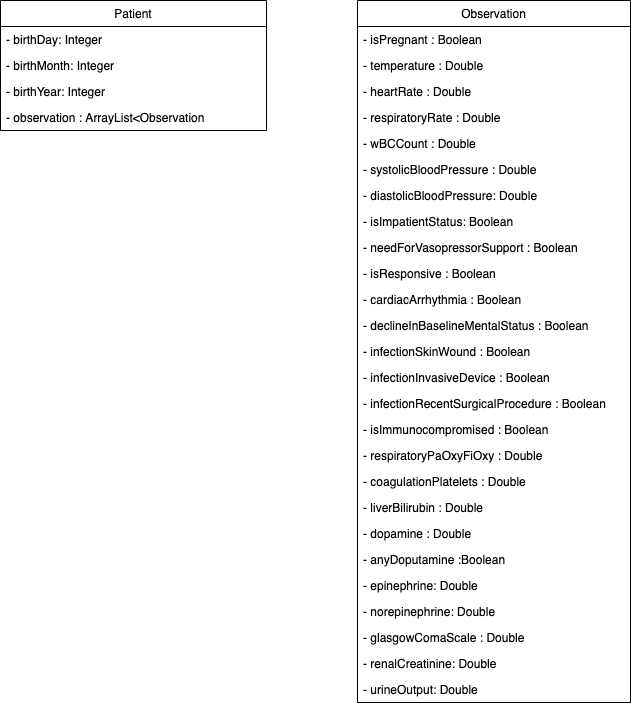

The diagram above was exported from draw.io. Its source (the exported page's mxGraphModel, read from the mxfile embedded in the PNG):
<mxGraphModel dx="946" dy="589" grid="1" gridSize="21" guides="1" tooltips="1" connect="1" arrows="1" fold="1" page="1" pageScale="1" pageWidth="827" pageHeight="1169" math="0" shadow="0">
  <root>
    <mxCell id="WIyWlLk6GJQsqaUBKTNV-0" />
    <mxCell id="WIyWlLk6GJQsqaUBKTNV-1" parent="WIyWlLk6GJQsqaUBKTNV-0" />
    <mxCell id="OjNES9FnrPAaJzmjV8bX-5" value="Patient" style="swimlane;fontStyle=0;childLayout=stackLayout;horizontal=1;startSize=26;fillColor=none;horizontalStack=0;resizeParent=1;resizeParentMax=0;resizeLast=0;collapsible=1;marginBottom=0;" parent="WIyWlLk6GJQsqaUBKTNV-1" vertex="1">
      <mxGeometry x="105" y="84" width="266" height="130" as="geometry" />
    </mxCell>
    <mxCell id="l1WECWZVSd2jppYYR3Jc-1" value="- birthDay: Integer&#10;" style="text;strokeColor=none;fillColor=none;align=left;verticalAlign=top;spacingLeft=4;spacingRight=4;overflow=hidden;rotatable=0;points=[[0,0.5],[1,0.5]];portConstraint=eastwest;" parent="OjNES9FnrPAaJzmjV8bX-5" vertex="1">
      <mxGeometry y="26" width="266" height="26" as="geometry" />
    </mxCell>
    <mxCell id="l1WECWZVSd2jppYYR3Jc-2" value="- birthMonth: Integer&#10;" style="text;strokeColor=none;fillColor=none;align=left;verticalAlign=top;spacingLeft=4;spacingRight=4;overflow=hidden;rotatable=0;points=[[0,0.5],[1,0.5]];portConstraint=eastwest;" parent="OjNES9FnrPAaJzmjV8bX-5" vertex="1">
      <mxGeometry y="52" width="266" height="26" as="geometry" />
    </mxCell>
    <mxCell id="l1WECWZVSd2jppYYR3Jc-3" value="- birthYear: Integer&#10;" style="text;strokeColor=none;fillColor=none;align=left;verticalAlign=top;spacingLeft=4;spacingRight=4;overflow=hidden;rotatable=0;points=[[0,0.5],[1,0.5]];portConstraint=eastwest;" parent="OjNES9FnrPAaJzmjV8bX-5" vertex="1">
      <mxGeometry y="78" width="266" height="26" as="geometry" />
    </mxCell>
    <mxCell id="OjNES9FnrPAaJzmjV8bX-9" value="- observation : ArrayList&lt;Observation&#10;" style="text;strokeColor=none;fillColor=none;align=left;verticalAlign=top;spacingLeft=4;spacingRight=4;overflow=hidden;rotatable=0;points=[[0,0.5],[1,0.5]];portConstraint=eastwest;" parent="OjNES9FnrPAaJzmjV8bX-5" vertex="1">
      <mxGeometry y="104" width="266" height="26" as="geometry" />
    </mxCell>
    <mxCell id="OjNES9FnrPAaJzmjV8bX-10" value="Observation" style="swimlane;fontStyle=0;childLayout=stackLayout;horizontal=1;startSize=26;fillColor=none;horizontalStack=0;resizeParent=1;resizeParentMax=0;resizeLast=0;collapsible=1;marginBottom=0;" parent="WIyWlLk6GJQsqaUBKTNV-1" vertex="1">
      <mxGeometry x="462" y="84" width="273" height="702" as="geometry" />
    </mxCell>
    <mxCell id="OjNES9FnrPAaJzmjV8bX-12" value="- isPregnant : Boolean" style="text;strokeColor=none;fillColor=none;align=left;verticalAlign=top;spacingLeft=4;spacingRight=4;overflow=hidden;rotatable=0;points=[[0,0.5],[1,0.5]];portConstraint=eastwest;" parent="OjNES9FnrPAaJzmjV8bX-10" vertex="1">
      <mxGeometry y="26" width="273" height="26" as="geometry" />
    </mxCell>
    <mxCell id="OjNES9FnrPAaJzmjV8bX-13" value="- temperature : Double&#10;" style="text;strokeColor=none;fillColor=none;align=left;verticalAlign=top;spacingLeft=4;spacingRight=4;overflow=hidden;rotatable=0;points=[[0,0.5],[1,0.5]];portConstraint=eastwest;" parent="OjNES9FnrPAaJzmjV8bX-10" vertex="1">
      <mxGeometry y="52" width="273" height="26" as="geometry" />
    </mxCell>
    <mxCell id="OjNES9FnrPAaJzmjV8bX-14" value="- heartRate : Double&#10;" style="text;strokeColor=none;fillColor=none;align=left;verticalAlign=top;spacingLeft=4;spacingRight=4;overflow=hidden;rotatable=0;points=[[0,0.5],[1,0.5]];portConstraint=eastwest;" parent="OjNES9FnrPAaJzmjV8bX-10" vertex="1">
      <mxGeometry y="78" width="273" height="26" as="geometry" />
    </mxCell>
    <mxCell id="OjNES9FnrPAaJzmjV8bX-15" value="- respiratoryRate : Double&#10;" style="text;strokeColor=none;fillColor=none;align=left;verticalAlign=top;spacingLeft=4;spacingRight=4;overflow=hidden;rotatable=0;points=[[0,0.5],[1,0.5]];portConstraint=eastwest;" parent="OjNES9FnrPAaJzmjV8bX-10" vertex="1">
      <mxGeometry y="104" width="273" height="26" as="geometry" />
    </mxCell>
    <mxCell id="OjNES9FnrPAaJzmjV8bX-16" value="- wBCCount : Double&#10;" style="text;strokeColor=none;fillColor=none;align=left;verticalAlign=top;spacingLeft=4;spacingRight=4;overflow=hidden;rotatable=0;points=[[0,0.5],[1,0.5]];portConstraint=eastwest;" parent="OjNES9FnrPAaJzmjV8bX-10" vertex="1">
      <mxGeometry y="130" width="273" height="26" as="geometry" />
    </mxCell>
    <mxCell id="OjNES9FnrPAaJzmjV8bX-17" value="- systolicBloodPressure : Double&#10;" style="text;strokeColor=none;fillColor=none;align=left;verticalAlign=top;spacingLeft=4;spacingRight=4;overflow=hidden;rotatable=0;points=[[0,0.5],[1,0.5]];portConstraint=eastwest;" parent="OjNES9FnrPAaJzmjV8bX-10" vertex="1">
      <mxGeometry y="156" width="273" height="26" as="geometry" />
    </mxCell>
    <mxCell id="OjNES9FnrPAaJzmjV8bX-18" value="- diastolicBloodPressure: Double&#10;" style="text;strokeColor=none;fillColor=none;align=left;verticalAlign=top;spacingLeft=4;spacingRight=4;overflow=hidden;rotatable=0;points=[[0,0.5],[1,0.5]];portConstraint=eastwest;" parent="OjNES9FnrPAaJzmjV8bX-10" vertex="1">
      <mxGeometry y="182" width="273" height="26" as="geometry" />
    </mxCell>
    <mxCell id="l1WECWZVSd2jppYYR3Jc-0" value="- isImpatientStatus: Boolean" style="text;strokeColor=none;fillColor=none;align=left;verticalAlign=top;spacingLeft=4;spacingRight=4;overflow=hidden;rotatable=0;points=[[0,0.5],[1,0.5]];portConstraint=eastwest;" parent="OjNES9FnrPAaJzmjV8bX-10" vertex="1">
      <mxGeometry y="208" width="273" height="26" as="geometry" />
    </mxCell>
    <mxCell id="OjNES9FnrPAaJzmjV8bX-19" value="- needForVasopressorSupport : Boolean" style="text;strokeColor=none;fillColor=none;align=left;verticalAlign=top;spacingLeft=4;spacingRight=4;overflow=hidden;rotatable=0;points=[[0,0.5],[1,0.5]];portConstraint=eastwest;" parent="OjNES9FnrPAaJzmjV8bX-10" vertex="1">
      <mxGeometry y="234" width="273" height="26" as="geometry" />
    </mxCell>
    <mxCell id="OjNES9FnrPAaJzmjV8bX-20" value="- isResponsive : Boolean" style="text;strokeColor=none;fillColor=none;align=left;verticalAlign=top;spacingLeft=4;spacingRight=4;overflow=hidden;rotatable=0;points=[[0,0.5],[1,0.5]];portConstraint=eastwest;" parent="OjNES9FnrPAaJzmjV8bX-10" vertex="1">
      <mxGeometry y="260" width="273" height="26" as="geometry" />
    </mxCell>
    <mxCell id="OjNES9FnrPAaJzmjV8bX-40" value="- cardiacArrhythmia : Boolean&#10;" style="text;strokeColor=none;fillColor=none;align=left;verticalAlign=top;spacingLeft=4;spacingRight=4;overflow=hidden;rotatable=0;points=[[0,0.5],[1,0.5]];portConstraint=eastwest;" parent="OjNES9FnrPAaJzmjV8bX-10" vertex="1">
      <mxGeometry y="286" width="273" height="26" as="geometry" />
    </mxCell>
    <mxCell id="OjNES9FnrPAaJzmjV8bX-22" value="- declineInBaselineMentalStatus : Boolean&#10;" style="text;strokeColor=none;fillColor=none;align=left;verticalAlign=top;spacingLeft=4;spacingRight=4;overflow=hidden;rotatable=0;points=[[0,0.5],[1,0.5]];portConstraint=eastwest;" parent="OjNES9FnrPAaJzmjV8bX-10" vertex="1">
      <mxGeometry y="312" width="273" height="26" as="geometry" />
    </mxCell>
    <mxCell id="OjNES9FnrPAaJzmjV8bX-23" value="- infectionSkinWound : Boolean" style="text;strokeColor=none;fillColor=none;align=left;verticalAlign=top;spacingLeft=4;spacingRight=4;overflow=hidden;rotatable=0;points=[[0,0.5],[1,0.5]];portConstraint=eastwest;" parent="OjNES9FnrPAaJzmjV8bX-10" vertex="1">
      <mxGeometry y="338" width="273" height="26" as="geometry" />
    </mxCell>
    <mxCell id="OjNES9FnrPAaJzmjV8bX-24" value="- infectionInvasiveDevice : Boolean " style="text;strokeColor=none;fillColor=none;align=left;verticalAlign=top;spacingLeft=4;spacingRight=4;overflow=hidden;rotatable=0;points=[[0,0.5],[1,0.5]];portConstraint=eastwest;" parent="OjNES9FnrPAaJzmjV8bX-10" vertex="1">
      <mxGeometry y="364" width="273" height="26" as="geometry" />
    </mxCell>
    <mxCell id="OjNES9FnrPAaJzmjV8bX-25" value="- infectionRecentSurgicalProcedure : Boolean&#10;" style="text;strokeColor=none;fillColor=none;align=left;verticalAlign=top;spacingLeft=4;spacingRight=4;overflow=hidden;rotatable=0;points=[[0,0.5],[1,0.5]];portConstraint=eastwest;" parent="OjNES9FnrPAaJzmjV8bX-10" vertex="1">
      <mxGeometry y="390" width="273" height="26" as="geometry" />
    </mxCell>
    <mxCell id="OjNES9FnrPAaJzmjV8bX-26" value="- isImmunocompromised : Boolean&#10;" style="text;strokeColor=none;fillColor=none;align=left;verticalAlign=top;spacingLeft=4;spacingRight=4;overflow=hidden;rotatable=0;points=[[0,0.5],[1,0.5]];portConstraint=eastwest;" parent="OjNES9FnrPAaJzmjV8bX-10" vertex="1">
      <mxGeometry y="416" width="273" height="26" as="geometry" />
    </mxCell>
    <mxCell id="OjNES9FnrPAaJzmjV8bX-27" value="- respiratoryPaOxyFiOxy : Double&#10;" style="text;strokeColor=none;fillColor=none;align=left;verticalAlign=top;spacingLeft=4;spacingRight=4;overflow=hidden;rotatable=0;points=[[0,0.5],[1,0.5]];portConstraint=eastwest;" parent="OjNES9FnrPAaJzmjV8bX-10" vertex="1">
      <mxGeometry y="442" width="273" height="26" as="geometry" />
    </mxCell>
    <mxCell id="OjNES9FnrPAaJzmjV8bX-28" value="- coagulationPlatelets : Double&#10;" style="text;strokeColor=none;fillColor=none;align=left;verticalAlign=top;spacingLeft=4;spacingRight=4;overflow=hidden;rotatable=0;points=[[0,0.5],[1,0.5]];portConstraint=eastwest;" parent="OjNES9FnrPAaJzmjV8bX-10" vertex="1">
      <mxGeometry y="468" width="273" height="26" as="geometry" />
    </mxCell>
    <mxCell id="OjNES9FnrPAaJzmjV8bX-29" value="- liverBilirubin : Double" style="text;strokeColor=none;fillColor=none;align=left;verticalAlign=top;spacingLeft=4;spacingRight=4;overflow=hidden;rotatable=0;points=[[0,0.5],[1,0.5]];portConstraint=eastwest;" parent="OjNES9FnrPAaJzmjV8bX-10" vertex="1">
      <mxGeometry y="494" width="273" height="26" as="geometry" />
    </mxCell>
    <mxCell id="OjNES9FnrPAaJzmjV8bX-36" value="- dopamine : Double " style="text;strokeColor=none;fillColor=none;align=left;verticalAlign=top;spacingLeft=4;spacingRight=4;overflow=hidden;rotatable=0;points=[[0,0.5],[1,0.5]];portConstraint=eastwest;" parent="OjNES9FnrPAaJzmjV8bX-10" vertex="1">
      <mxGeometry y="520" width="273" height="26" as="geometry" />
    </mxCell>
    <mxCell id="OjNES9FnrPAaJzmjV8bX-37" value="- anyDoputamine :Boolean&#10;" style="text;strokeColor=none;fillColor=none;align=left;verticalAlign=top;spacingLeft=4;spacingRight=4;overflow=hidden;rotatable=0;points=[[0,0.5],[1,0.5]];portConstraint=eastwest;" parent="OjNES9FnrPAaJzmjV8bX-10" vertex="1">
      <mxGeometry y="546" width="273" height="26" as="geometry" />
    </mxCell>
    <mxCell id="OjNES9FnrPAaJzmjV8bX-38" value="- epinephrine: Double&#10;" style="text;strokeColor=none;fillColor=none;align=left;verticalAlign=top;spacingLeft=4;spacingRight=4;overflow=hidden;rotatable=0;points=[[0,0.5],[1,0.5]];portConstraint=eastwest;" parent="OjNES9FnrPAaJzmjV8bX-10" vertex="1">
      <mxGeometry y="572" width="273" height="26" as="geometry" />
    </mxCell>
    <mxCell id="OjNES9FnrPAaJzmjV8bX-39" value="- norepinephrine: Double" style="text;strokeColor=none;fillColor=none;align=left;verticalAlign=top;spacingLeft=4;spacingRight=4;overflow=hidden;rotatable=0;points=[[0,0.5],[1,0.5]];portConstraint=eastwest;" parent="OjNES9FnrPAaJzmjV8bX-10" vertex="1">
      <mxGeometry y="598" width="273" height="26" as="geometry" />
    </mxCell>
    <mxCell id="OjNES9FnrPAaJzmjV8bX-31" value="- glasgowComaScale : Double&#10;" style="text;strokeColor=none;fillColor=none;align=left;verticalAlign=top;spacingLeft=4;spacingRight=4;overflow=hidden;rotatable=0;points=[[0,0.5],[1,0.5]];portConstraint=eastwest;" parent="OjNES9FnrPAaJzmjV8bX-10" vertex="1">
      <mxGeometry y="624" width="273" height="26" as="geometry" />
    </mxCell>
    <mxCell id="OjNES9FnrPAaJzmjV8bX-32" value="- renalCreatinine: Double" style="text;strokeColor=none;fillColor=none;align=left;verticalAlign=top;spacingLeft=4;spacingRight=4;overflow=hidden;rotatable=0;points=[[0,0.5],[1,0.5]];portConstraint=eastwest;" parent="OjNES9FnrPAaJzmjV8bX-10" vertex="1">
      <mxGeometry y="650" width="273" height="26" as="geometry" />
    </mxCell>
    <mxCell id="OjNES9FnrPAaJzmjV8bX-33" value="- urineOutput: Double&#10;" style="text;strokeColor=none;fillColor=none;align=left;verticalAlign=top;spacingLeft=4;spacingRight=4;overflow=hidden;rotatable=0;points=[[0,0.5],[1,0.5]];portConstraint=eastwest;" parent="OjNES9FnrPAaJzmjV8bX-10" vertex="1">
      <mxGeometry y="676" width="273" height="26" as="geometry" />
    </mxCell>
  </root>
</mxGraphModel>